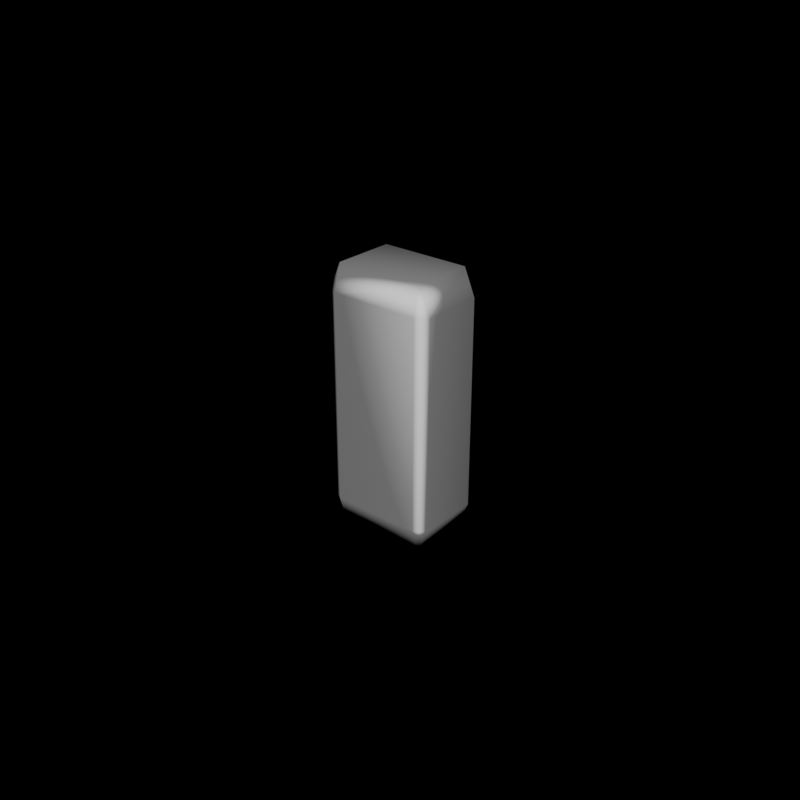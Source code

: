 # Source: verticalrockwall.blend  (saved by Blender 2.93.20; exported with 4.5.12 LTS)
import bpy
from mathutils import Matrix  # noqa: F401  (used for matrix-valued properties, if any)

bpy.ops.wm.read_factory_settings(use_empty=True)
scene = bpy.context.scene
scene.name = 'Scene'

# ---- collections
col_collection = bpy.data.collections.new('Collection'); scene.collection.children.link(col_collection)
col_copies = bpy.data.collections.new('COPIES'); scene.collection.children.link(col_copies)
col_copies.hide_render = True

# ---- materials (node trees are filled in below, after node groups)
mat_material_001 = bpy.data.materials.new('Material.001')
mat_material_001.use_transparent_shadow = False

# ---- material node trees
mat_material_001.use_nodes = True; mat_material_001.node_tree.nodes.clear()
_N = mat_material_001.node_tree.nodes; _L = mat_material_001.node_tree.links
n0 = _N.new('ShaderNodeOutputMaterial'); n0.name = 'Material Output'; n0.location = (473, 300)
n1 = _N.new('ShaderNodeBump'); n1.name = 'Bump'; n1.location = (-137, -95)
n1.invert = True
n1.inputs[0].default_value = 0.1
n1.inputs[1].default_value = 216.0
n1.inputs[2].default_value = 1.0
n2 = _N.new('ShaderNodeBsdfPrincipled'); n2.name = 'Principled BSDF'; n2.location = (183, 300)
n2.distribution = 'GGX'
n2.subsurface_method = 'BURLEY'
n2.inputs[2].default_value = 1.0
n2.inputs[3].default_value = 1.45
n2.inputs[13].default_value = 0.0
n2.inputs[27].default_value = (0.0, 0.0, 0.0, 1.0)
n2.inputs[28].default_value = 1.0
n3 = _N.new('ShaderNodeLayerWeight'); n3.name = 'Layer Weight'; n3.location = (-345, 143)
n4 = _N.new('ShaderNodeValToRGB'); n4.name = 'ColorRamp'; n4.location = (-128, 236)
while len(n4.color_ramp.elements) > 1: n4.color_ramp.elements.remove(n4.color_ramp.elements[-1])
n4.color_ramp.elements[0].position = 0.1091; n4.color_ramp.elements[0].color = (1.0, 1.0, 1.0, 1.0)
_e = n4.color_ramp.elements.new(0.1273); _e.color = (0.2028, 0.2028, 0.2028, 1.0)
_L.new(n2.outputs[0], n0.inputs[0])
_L.new(n1.outputs[0], n2.inputs[5])
_L.new(n4.outputs[0], n2.inputs[0])
_L.new(n3.outputs[0], n4.inputs[0])
n0.is_active_output = True

# ---- world
world_world = bpy.data.worlds.new('World'); scene.world = world_world
world_world.use_nodes = True; world_world.node_tree.nodes.clear()
_N = world_world.node_tree.nodes; _L = world_world.node_tree.links
n0 = _N.new('ShaderNodeOutputWorld'); n0.name = 'World Output'; n0.location = (300, 300)
n1 = _N.new('ShaderNodeBackground'); n1.name = 'Background'; n1.location = (10, 300)
n1.inputs[0].default_value = (0.0, 0.0, 0.0, 1.0)
n1.inputs[1].default_value = 0.0
_L.new(n1.outputs[0], n0.inputs[0])
n0.is_active_output = True
world_world.color = (0.05088, 0.05088, 0.05088)
world_world.use_sun_shadow = False
world_world.sun_shadow_jitter_overblur = 0.0

# ---- meshes
me_cube_002 = bpy.data.meshes.new('Cube.002')
me_cube_002.from_pydata([(0.6532, 1.0, 2.694), (0.6532, 1.0, -0.03451), (0.6532, -1.0, 2.694), (0.6532, -1.0, -0.03451), (-0.6532, 1.0, 2.694), (-0.6532, 1.0, -0.03451), (-0.6532, -1.0, 2.694), (-0.6532, -1.0, -0.03451), (-0.6532, 1.0, 5.125), (0.6532, 1.0, 5.125), (0.6532, -1.0, 5.125), (-0.6532, -1.0, 5.125)], [], [(5, 1, 3, 7), (5, 4, 0, 1), (3, 2, 6, 7), (1, 0, 2, 3), (0, 4, 8, 9), (7, 6, 4, 5), (9, 8, 11, 10), (4, 6, 11, 8), (2, 0, 9, 10), (6, 2, 10, 11)])
_uv = me_cube_002.uv_layers.new(name='UVMap')
_uv.uv.foreach_set('vector', [0.375, 0.0, 0.625, 0.0, 0.625, 0.25, 0.375, 0.25, 0.375, 0.25, 0.625, 0.25, 0.625, 0.5, 0.375, 0.5, 0.375, 0.5, 0.625, 0.5, 0.625, 0.75, 0.375, 0.75, 0.375, 0.75, 0.625, 0.75, 0.625, 1.0, 0.375, 1.0, 0.625, 0.5, 0.625, 0.25, 0.625, 0.25, 0.625, 0.5, 0.625, 0.5, 0.875, 0.5, 0.875, 0.75, 0.625, 0.75, 0.125, 0.5, 0.375, 0.5, 0.375, 0.75, 0.125, 0.75, 0.875, 0.75, 0.875, 0.5, 0.875, 0.5, 0.875, 0.75, 0.625, 1.0, 0.625, 0.75, 0.625, 0.75, 0.625, 1.0, 0.625, 0.75, 0.625, 0.5, 0.625, 0.5, 0.625, 0.75])
me_cube_002.materials.append(mat_material_001)
me_cube_002.use_remesh_fix_poles = True
me_cube_002.use_remesh_preserve_attributes = False
me_cube_002.use_mirror_vertex_groups = False
me_cube_002.update()

# ---- objects
ob_cube = bpy.data.objects.new('Cube', me_cube_002)

# ---- transforms, parenting, visibility, modifiers, constraints
ob_cube.location = (0.0, 0.0, 0.0)
ob_cube.rotation_euler = (0.0, 0.0, 1.571)
ob_cube.lineart.crease_threshold = 0.0
_m = ob_cube.modifiers.new('Subdivision', 'SUBSURF')
_m.uv_smooth = 'PRESERVE_CORNERS'
_m.subdivision_type = 'SIMPLE'
_m.levels = 6
_m = ob_cube.modifiers.new('Displace', 'DISPLACE')
_m.mid_level = 0.7566
_m.strength = 0.96
_m = ob_cube.modifiers.new('Displace.001', 'DISPLACE')
_m.mid_level = 1.0
_m.strength = 0.02
_m.texture_coords = 'GLOBAL'
_m = ob_cube.modifiers.new('Decimate', 'DECIMATE')
_m.ratio = 0.1
_m.use_collapse_triangulate = True
_m = ob_cube.modifiers.new('Decimate.001', 'DECIMATE')
_m.decimate_type = 'DISSOLVE'
_m.angle_limit = 0.2618
_m.use_dissolve_boundaries = True
_m = ob_cube.modifiers.new('Smooth', 'SMOOTH')
_m.iterations = 4
_m = ob_cube.modifiers.new('Bevel', 'BEVEL')
_m.width = 10.0
_m.width_pct = 10.0
_m.angle_limit = 0.3491
_m.use_clamp_overlap = False
_m.offset_type = 'PERCENT'
_m = ob_cube.modifiers.new('WeightedNormal', 'WEIGHTED_NORMAL')

# ---- collection membership
scene.collection.objects.link(ob_cube)

# ---- scene / render settings (as saved in the file)
scene.frame_start = 1; scene.frame_end = 250; scene.frame_set(1)
scene.render.engine = 'BLENDER_EEVEE_NEXT'
scene.render.image_settings.file_format = 'FFMPEG'
scene.render.image_settings.color_mode = 'RGB'
scene.render.resolution_y = 1920
scene.cycles.use_denoising = False
scene.cycles.samples = 128
scene.cycles.sampling_pattern = 'TABULATED_SOBOL'
scene.cycles.use_adaptive_sampling = False
scene.cycles.use_light_tree = False
scene.eevee.use_gtao = True
scene.eevee.gtao_distance = 17.8
scene.eevee.use_raytracing = True
scene.view_settings.view_transform = 'Filmic'
bpy.context.view_layer.update()

# ---- added for rendering (the .blend has no active camera and no usable light): camera, sun
cam_auto = bpy.data.cameras.new('AutoCamera')
cam_auto.lens = 50.0
cam_auto.sensor_width = 36.0
cam_auto.clip_end = 1000.0
ob_auto_camera = bpy.data.objects.new('AutoCamera', cam_auto)
scene.collection.objects.link(ob_auto_camera)
ob_auto_camera.location = (5.80141, -6.9906, 7.19781)
ob_auto_camera.rotation_euler = (1.09748, -7.21219e-08, 0.694738)
scene.camera = ob_auto_camera
light_auto_sun = bpy.data.lights.new('AutoSun', 'SUN')
light_auto_sun.energy = 3.0
light_auto_sun.angle = 0.0523599
ob_auto_sun = bpy.data.objects.new('AutoSun', light_auto_sun)
scene.collection.objects.link(ob_auto_sun)
ob_auto_sun.rotation_euler = (0.872665, 0.174533, 0.523599)
bpy.context.view_layer.update()
